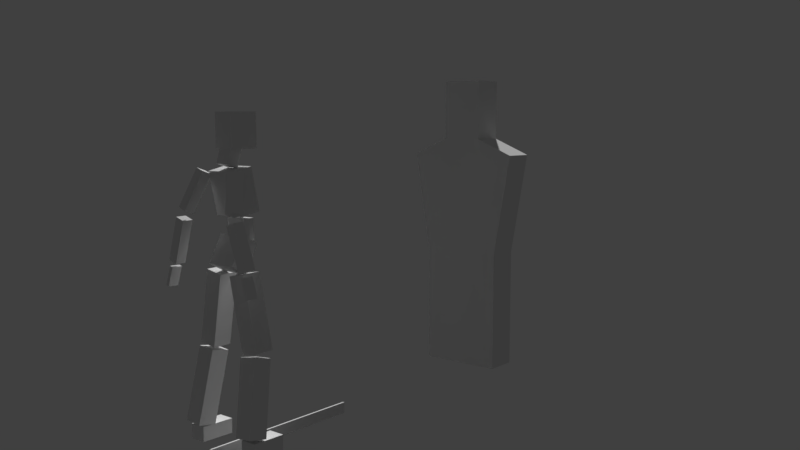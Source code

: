 # Source: rig-cubes.blend  (saved by Blender 2.79.0; exported with 4.5.12 LTS)
import bpy
from mathutils import Matrix  # noqa: F401  (used for matrix-valued properties, if any)

bpy.ops.wm.read_factory_settings(use_empty=True)
scene = bpy.context.scene
scene.name = 'Scene'

# ---- collections
col_collection_1 = bpy.data.collections.new('Collection 1'); scene.collection.children.link(col_collection_1)
col_collection_20 = bpy.data.collections.new('Collection 20'); scene.collection.children.link(col_collection_20)
col_collection_20.hide_render = True
col_collection_20.hide_viewport = True

# ---- world
world_world = bpy.data.worlds.new('World'); scene.world = world_world
world_world.color = (0.05088, 0.05088, 0.05088)
world_world.use_sun_shadow = False
world_world.sun_shadow_jitter_overblur = 0.0
world_world.cycles.sampling_method = 'MANUAL'

# ---- cameras
cam_camera = bpy.data.cameras.new('Camera')
cam_camera.clip_end = 100.0
cam_camera.lens = 35.0
cam_camera.sensor_width = 32.0
cam_camera.sensor_height = 18.0
cam_camera.display_size = 2.0
cam_camera.dof.focus_distance = 0.0
cam_camera.dof.aperture_fstop = 128.0
cam_camera.dof.aperture_blades = 6

# ---- meshes
me_cube = bpy.data.meshes.new('Cube')
me_cube.from_pydata([(-0.005, -0.03, -0.7), (-0.005, -0.03, 0.7), (-0.005, 0.03, -0.7), (-0.005, 0.03, 0.7), (0.005, -0.03, -0.7), (0.005, -0.03, 0.7), (0.005, 0.03, -0.7), (0.005, 0.03, 0.7)], [], [(0, 1, 3, 2), (2, 3, 7, 6), (6, 7, 5, 4), (4, 5, 1, 0), (2, 6, 4, 0), (7, 3, 1, 5)])
me_cube.use_remesh_preserve_volume = False
me_cube.use_remesh_preserve_attributes = False
me_cube.use_mirror_vertex_groups = False
me_cube.update()
me_head = bpy.data.meshes.new('Head')
me_head.from_pydata([(0.0, -1.0, -1.0), (0.0, -1.0, 1.0), (0.0, 1.0, -1.0), (0.0, 1.0, 1.0), (1.0, -1.0, -1.0), (1.0, -1.0, 1.0), (1.0, 1.0, -1.0), (1.0, 1.0, 1.0), (2.361, 1.861, -17.51), (2.361, -0.5818, -17.55), (2.361, 1.841, -16.64), (2.361, -0.6018, -16.68), (3.854, 1.861, -17.51), (3.854, -0.5818, -17.55), (3.854, 1.841, -16.64), (3.854, -0.6018, -16.68), (0.0, 0.3594, -2.012), (0.0, -0.06912, -0.8496), (0.0, 1.243, -1.778), (0.0, 0.8147, -0.6163), (0.6138, 0.3594, -2.012), (0.6138, -0.06912, -0.8496), (0.6138, 1.243, -1.778), (0.6138, 0.8147, -0.6163), (0.0, -0.7488, -4.394), (0.0, -0.1317, -1.932), (0.0, 0.6973, -4.653), (0.0, 1.314, -2.191), (1.501, -0.7488, -4.394), (1.501, -0.1317, -1.932), (1.501, 0.6973, -4.653), (1.501, 1.314, -2.191), (0.0, -0.6506, -6.01), (0.0, -0.6506, -4.792), (0.0, 0.2373, -6.01), (0.0, 0.2373, -4.792), (0.9017, -0.6506, -6.01), (0.9017, -0.6506, -4.792), (0.9017, 0.2373, -6.01), (0.9017, 0.2373, -4.792), (0.0, 0.4251, -7.797), (0.0, -0.6213, -6.206), (0.0, 1.586, -7.251), (0.0, 0.5392, -5.66), (1.349, 0.4251, -7.797), (1.349, -0.6213, -6.206), (1.349, 1.586, -7.251), (1.349, 0.5392, -5.66), (4.659, 2.087, -8.661), (4.12, 2.054, -7.547), (4.665, 2.831, -8.644), (4.126, 2.798, -7.529), (4.964, 2.084, -8.591), (4.425, 2.05, -7.476), (4.969, 2.827, -8.574), (4.43, 2.794, -7.459), (3.786, 1.973, -7.338), (2.596, 2.017, -4.875), (3.792, 2.716, -7.346), (2.601, 2.761, -4.884), (4.649, 1.971, -7.139), (3.459, 2.016, -4.676), (4.655, 2.715, -7.147), (3.464, 2.76, -4.684), (2.419, 2.006, -4.536), (1.421, 1.12, -2.381), (2.424, 2.708, -4.329), (1.426, 1.822, -2.174), (3.29, 1.931, -4.365), (2.292, 1.045, -2.21), (3.295, 2.633, -4.158), (2.297, 1.747, -2.003), (1.749, -0.2193, -12.1), (0.54, -0.1172, -7.843), (1.754, 1.135, -12.13), (0.5448, 1.237, -7.865), (3.376, -0.2179, -11.88), (2.166, -0.1158, -7.622), (3.38, 1.137, -11.9), (2.171, 1.239, -7.645), (2.263, 0.9034, -16.67), (1.705, -0.02627, -12.42), (2.263, 2.236, -16.46), (1.705, 1.306, -12.21), (3.914, 0.8815, -16.57), (3.356, -0.04819, -12.32), (3.914, 2.214, -16.36), (3.356, 1.284, -12.11)], [], [(0, 1, 3, 2), (2, 3, 7, 6), (6, 7, 5, 4), (4, 5, 1, 0), (2, 6, 4, 0), (7, 3, 1, 5), (8, 9, 11, 10), (10, 11, 15, 14), (14, 15, 13, 12), (12, 13, 9, 8), (10, 14, 12, 8), (15, 11, 9, 13), (16, 17, 19, 18), (18, 19, 23, 22), (22, 23, 21, 20), (20, 21, 17, 16), (18, 22, 20, 16), (23, 19, 17, 21), (24, 25, 27, 26), (26, 27, 31, 30), (30, 31, 29, 28), (28, 29, 25, 24), (26, 30, 28, 24), (31, 27, 25, 29), (32, 33, 35, 34), (34, 35, 39, 38), (38, 39, 37, 36), (36, 37, 33, 32), (34, 38, 36, 32), (39, 35, 33, 37), (40, 41, 43, 42), (42, 43, 47, 46), (46, 47, 45, 44), (44, 45, 41, 40), (42, 46, 44, 40), (47, 43, 41, 45), (48, 49, 51, 50), (50, 51, 55, 54), (54, 55, 53, 52), (52, 53, 49, 48), (50, 54, 52, 48), (55, 51, 49, 53), (56, 57, 59, 58), (58, 59, 63, 62), (62, 63, 61, 60), (60, 61, 57, 56), (58, 62, 60, 56), (63, 59, 57, 61), (64, 65, 67, 66), (66, 67, 71, 70), (70, 71, 69, 68), (68, 69, 65, 64), (66, 70, 68, 64), (71, 67, 65, 69), (72, 73, 75, 74), (74, 75, 79, 78), (78, 79, 77, 76), (76, 77, 73, 72), (74, 78, 76, 72), (79, 75, 73, 77), (80, 81, 83, 82), (82, 83, 87, 86), (86, 87, 85, 84), (84, 85, 81, 80), (82, 86, 84, 80), (87, 83, 81, 85)])
me_head.use_remesh_preserve_volume = False
me_head.use_remesh_preserve_attributes = False
me_head.use_mirror_vertex_groups = False
me_head.update()
me_cube_001 = bpy.data.meshes.new('Cube.001')
me_cube_001.from_pydata([(-1.0, -1.0, -1.0), (-0.5033, -1.0, 1.0), (-1.0, 1.0, -1.0), (-0.5033, 1.0, 1.0), (1.0, -1.0, -1.0), (0.5033, -1.0, 1.0), (1.0, 1.0, -1.0), (0.5033, 1.0, 1.0), (-1.0, -1.0, -0.6), (-1.0, -1.0, -0.2), (-1.428, -1.0, 0.4919), (-0.5033, -1.0, 0.6), (-0.5033, 1.0, 0.6), (-1.428, 1.0, 0.4919), (-1.0, 1.0, -0.2), (-1.0, 1.0, -0.6), (0.5033, 1.0, 0.6), (1.428, 1.0, 0.4919), (1.0, 1.0, -0.2), (1.0, 1.0, -0.6), (0.5033, -1.0, 0.6), (1.428, -1.0, 0.4919), (1.0, -1.0, -0.2), (1.0, -1.0, -0.6)], [], [(11, 1, 3, 12), (12, 3, 7, 16), (16, 7, 5, 20), (20, 5, 1, 11), (2, 6, 4, 0), (7, 3, 1, 5), (4, 23, 8, 0), (23, 22, 9, 8), (22, 21, 10, 9), (21, 20, 11, 10), (6, 19, 23, 4), (19, 18, 22, 23), (18, 17, 21, 22), (17, 16, 20, 21), (2, 15, 19, 6), (15, 14, 18, 19), (14, 13, 17, 18), (13, 12, 16, 17), (0, 8, 15, 2), (8, 9, 14, 15), (9, 10, 13, 14), (10, 11, 12, 13)])
me_cube_001.use_remesh_preserve_volume = False
me_cube_001.use_remesh_preserve_attributes = False
me_cube_001.use_mirror_vertex_groups = False
me_cube_001.update()
arm_armature = bpy.data.armatures.new('Armature')  # bones are not reproduced

# ---- objects
ob_armature = bpy.data.objects.new('Armature', arm_armature)
ob_sword = bpy.data.objects.new('Sword', me_cube)
ob_char = bpy.data.objects.new('Char', me_head)
ob_camera = bpy.data.objects.new('Camera', cam_camera)
ob_target = bpy.data.objects.new('Target', me_cube_001)
ob_ctrl_bone_sphere = bpy.data.objects.new('CTRL_Bone_sphere', None)

# ---- transforms, parenting, visibility, modifiers, constraints
ob_armature.location = (0.0, 0.0, 0.0)
ob_armature.hide_viewport = True
ob_armature.show_in_front = True
ob_armature.lineart.crease_threshold = 0.0
ob_sword.parent = ob_armature
ob_sword.matrix_parent_inverse = Matrix(((1.0, -4.075e-08, -6.576e-07, 0.2645), (-1.409e-08, -1.0, -7.567e-10, -0.3599), (-5.98e-07, -1.543e-08, -1.0, 0.8119), (0.0, 0.0, 0.0, 1.0)))
ob_sword.location = (-0.2648, -0.2765, 0.8119)
ob_sword.rotation_euler = (1.571, 0.0, 0.0)
ob_sword.lineart.crease_threshold = 0.0
ob_char.parent = ob_armature
ob_char.location = (-3.978e-10, -0.06169, 1.523)
ob_char.rotation_euler = (-0.00741, -1.645e-18, 6.088e-21)
ob_char.scale = (0.0596, 0.07292, 0.08619)
ob_char.lineart.crease_threshold = 0.0
_vg = ob_char.vertex_groups.new(name='Pelvis')
for _i, _w in zip([32, 33, 34, 36, 37, 38, 41, 42, 43, 45, 46, 47], [0.4283, 0.05294, 0.1006, 0.4101, 0.04019, 0.0834, 0.7878, 0.9997, 0.5462, 0.8304, 0.9997, 0.5661]): _vg.add([_i], _w, 'REPLACE')
_vg = ob_char.vertex_groups.new(name='Root')
for _i, _w in zip([32, 33, 34, 35, 36, 37, 38, 39], [0.9426, 0.9107, 0.9632, 0.7932, 0.9464, 0.9305, 0.9024, 0.9049]): _vg.add([_i], _w, 'REPLACE')
_vg = ob_char.vertex_groups.new(name='Spine')
for _i, _w in zip([24, 25, 26, 27, 28, 30, 33, 34, 35, 37, 39], [0.907, 0.006153, 0.8967, 0.01286, 0.8894, 0.9097, 0.147, 0.07745, 0.6896, 0.003388, 0.07522]): _vg.add([_i], _w, 'REPLACE')
_vg = ob_char.vertex_groups.new(name='UpperSpine')
for _i, _w in zip([0, 2, 4, 6, 16, 17, 18, 19, 20, 21, 22, 23, 24, 25, 26, 27, 28, 29, 30, 31, 33, 34, 35, 37, 38, 39, 43, 47, 56, 57, 58, 59, 65, 67, 69], [0.0, 0.0, 0.0, 0.0, 0.1016, 0.000808, 0.02154, 6.754e-11, 0.1016, 0.0005036, 0.02167, 0.01136, 0.9415, 0.9943, 0.9967, 0.9945, 0.9415, 0.9943, 0.9575, 0.9945, 0.7812, 0.0, 0.7812, 0.7812, 0.0, 0.7812, 0.0, 0.0, 0.0, 0.0, 0.0, 0.0, 0.1337, 0.0003618, 0.0]): _vg.add([_i], _w, 'REPLACE')
_vg = ob_char.vertex_groups.new(name='Neck')
for _i, _w in zip([0, 1, 2, 4, 5, 6, 7, 16, 17, 18, 19, 20, 21, 22, 23], [0.4368, 0.06812, 0.2577, 0.4384, 0.06793, 0.2588, 0.004141, 0.2008, 0.7414, 0.4962, 0.9292, 0.8229, 0.8388, 0.5409, 0.9339]): _vg.add([_i], _w, 'REPLACE')
_vg = ob_char.vertex_groups.new(name='Head')
for _i, _w in zip([0, 1, 2, 3, 4, 5, 6, 7], [0.5632, 0.9319, 0.7423, 0.9772, 0.5616, 0.9321, 0.7412, 0.9729]): _vg.add([_i], _w, 'REPLACE')
_vg = ob_char.vertex_groups.new(name='Collarbone.l')
for _i, _w in zip([25, 27, 28, 29, 30, 31], [0.02827, 0.03976, 0.09626, 0.9422, 0.07836, 0.9527]): _vg.add([_i], _w, 'REPLACE')
_vg = ob_char.vertex_groups.new(name='DEF_UpperArm.l')
for _i, _w in zip([64, 65, 66, 67, 68, 69, 70, 71], [0.5, 0.5, 0.5, 0.5, 0.5, 0.5, 0.5, 0.5]): _vg.add([_i], _w, 'REPLACE')
_vg = ob_char.vertex_groups.new(name='DEF_Forearm.l')
for _i, _w in zip([56, 57, 58, 59, 60, 61, 62, 63], [0.5, 0.5, 0.5, 0.5, 0.5, 0.5, 0.5, 0.5]): _vg.add([_i], _w, 'REPLACE')
_vg = ob_char.vertex_groups.new(name='Hand.l')
_vg = ob_char.vertex_groups.new(name='FingerIndex1.l')
for _i, _w in zip([48, 52, 54], [0.03699, 0.8276, 0.02175]): _vg.add([_i], _w, 'REPLACE')
_vg = ob_char.vertex_groups.new(name='FingerIndex2.l')
for _i, _w in zip([48, 52], [0.9351, 0.1235]): _vg.add([_i], _w, 'REPLACE')
_vg = ob_char.vertex_groups.new(name='FingerIndex3.l')
_vg = ob_char.vertex_groups.new(name='FingerMiddle1.l')
_vg = ob_char.vertex_groups.new(name='FingerMiddle2.l')
_vg = ob_char.vertex_groups.new(name='FingerMiddle3.l')
_vg = ob_char.vertex_groups.new(name='FingerRing1.l')
_vg = ob_char.vertex_groups.new(name='FingerRing2.l')
_vg = ob_char.vertex_groups.new(name='FingerRing3.l')
_vg = ob_char.vertex_groups.new(name='FingerPinky1.l')
_vg = ob_char.vertex_groups.new(name='FingerPinky2.l')
for _i, _w in zip([50, 51, 52, 54, 55], [0.9865, 0.2434, 0.02256, 0.946, 0.2422]): _vg.add([_i], _w, 'REPLACE')
_vg = ob_char.vertex_groups.new(name='FingerPinky3.l')
_vg = ob_char.vertex_groups.new(name='FingerThumb0.l')
for _i, _w in zip([49, 51, 53, 55], [0.9867, 0.7438, 0.9805, 0.7434]): _vg.add([_i], _w, 'REPLACE')
_vg = ob_char.vertex_groups.new(name='FingerThumb1.l')
_vg = ob_char.vertex_groups.new(name='FingerThumb2.l')
_vg = ob_char.vertex_groups.new(name='UpperArmIK.l')
for _i, _w in zip([64, 65, 66, 67, 68, 69, 70, 71], [0.5, 0.5, 0.5, 0.5, 0.5, 0.5, 0.5, 0.5]): _vg.add([_i], _w, 'REPLACE')
_vg = ob_char.vertex_groups.new(name='ForearmIK.l')
for _i, _w in zip([56, 57, 58, 59, 60, 61, 62, 63], [0.5, 0.5, 0.5, 0.5, 0.5, 0.5, 0.5, 0.5]): _vg.add([_i], _w, 'REPLACE')
_vg = ob_char.vertex_groups.new(name='Collarbone.r')
for _i, _w in zip([24, 25, 26, 27, 29, 31], [0.07901, 0.9328, 0.0887, 0.9237, 0.01731, 0.004289]): _vg.add([_i], _w, 'REPLACE')
_vg = ob_char.vertex_groups.new(name='DEF_UpperArm.r')
_vg = ob_char.vertex_groups.new(name='DEF_Forearm.r')
_vg = ob_char.vertex_groups.new(name='Hand.r')
_vg = ob_char.vertex_groups.new(name='FingerIndex1.r')
_vg = ob_char.vertex_groups.new(name='FingerIndex2.r')
_vg = ob_char.vertex_groups.new(name='FingerIndex3.r')
_vg = ob_char.vertex_groups.new(name='FingerMiddle1.r')
_vg = ob_char.vertex_groups.new(name='FingerMiddle2.r')
_vg = ob_char.vertex_groups.new(name='FingerMiddle3.r')
_vg = ob_char.vertex_groups.new(name='FingerRing1.r')
_vg = ob_char.vertex_groups.new(name='FingerRing2.r')
_vg = ob_char.vertex_groups.new(name='FingerRing3.r')
_vg = ob_char.vertex_groups.new(name='FingerPinky1.r')
_vg = ob_char.vertex_groups.new(name='FingerPinky2.r')
_vg = ob_char.vertex_groups.new(name='FingerPinky3.r')
_vg = ob_char.vertex_groups.new(name='FingerThumb0.r')
_vg = ob_char.vertex_groups.new(name='FingerThumb1.r')
_vg = ob_char.vertex_groups.new(name='FingerThumb2.r')
_vg = ob_char.vertex_groups.new(name='CTRL_IK_UpperArm.r')
_vg = ob_char.vertex_groups.new(name='CTRL_IK_Forearm.r')
_vg = ob_char.vertex_groups.new(name='UpperLeg.l')
for _i, _w in zip([41, 42, 43, 44, 45, 46, 47, 72, 73, 74, 75, 76, 77, 78, 79], [0.02494, 0.0681, 0.1114, 0.9883, 0.135, 0.8515, 0.3102, 0.9512, 0.9914, 0.9862, 0.9941, 0.5681, 0.9932, 0.9439, 0.9976]): _vg.add([_i], _w, 'REPLACE')
_vg = ob_char.vertex_groups.new(name='LowerLeg.l')
for _i, _w in zip([8, 10, 12, 14, 15, 72, 76, 78, 80, 81, 82, 83, 84, 85, 86, 87], [0.003673, 0.05596, 0.09161, 0.4538, 0.008806, 0.04754, 0.4319, 0.05606, 1.0, 1.0, 1.0, 1.0, 1.0, 1.0, 1.0, 1.0]): _vg.add([_i], _w, 'REPLACE')
_vg = ob_char.vertex_groups.new(name='Foot.l')
for _i, _w in zip([8, 9, 10, 11, 12, 13, 14, 15], [0.9033, 0.05101, 0.8984, 0.07729, 0.8466, 0.0001501, 0.5287, 0.05074]): _vg.add([_i], _w, 'REPLACE')
_vg = ob_char.vertex_groups.new(name='Toes.l')
for _i, _w in zip([8, 9, 10, 11, 12, 13, 15], [0.06985, 0.9458, 0.04137, 0.9129, 0.06175, 0.9704, 0.9199]): _vg.add([_i], _w, 'REPLACE')
_vg = ob_char.vertex_groups.new(name='UpperLeg.r')
for _i, _w in zip([40, 41, 42, 43, 45, 46, 47], [0.9796, 0.1747, 0.8877, 0.3424, 0.01923, 0.09136, 0.1237]): _vg.add([_i], _w, 'REPLACE')
_vg = ob_char.vertex_groups.new(name='LowerLeg.r')
_vg = ob_char.vertex_groups.new(name='Foot.r')
_vg = ob_char.vertex_groups.new(name='Toes.r')
_m = ob_char.modifiers.new('Mirror', 'MIRROR')
_m.use_clip = True
_m.merge_threshold = 0.0458
_m = ob_char.modifiers.new('Armature', 'ARMATURE')
_m.object = ob_armature
ob_camera.location = (-3.202, 2.641, 1.551)
ob_camera.rotation_euler = (1.456, -6.944e-08, 3.827)
ob_camera.hide_viewport = True
ob_camera.lineart.crease_threshold = 0.0
ob_target.location = (2.038e-16, -1.989, 0.9179)
ob_target.scale = (0.25, 0.1, 0.9)
ob_target.hide_viewport = True
ob_target.lineart.crease_threshold = 0.0
ob_ctrl_bone_sphere.location = (0.0, 0.0, 0.0)
ob_ctrl_bone_sphere.empty_display_type = 'SPHERE'
ob_ctrl_bone_sphere.empty_display_size = 0.512
ob_ctrl_bone_sphere.empty_image_offset = (0.0, 0.0)
ob_ctrl_bone_sphere.lineart.crease_threshold = 0.0

# ---- collection membership
col_collection_1.objects.link(ob_armature)
col_collection_1.objects.link(ob_sword)
col_collection_1.objects.link(ob_char)
col_collection_1.objects.link(ob_camera)
col_collection_1.objects.link(ob_target)
col_collection_20.objects.link(ob_ctrl_bone_sphere)

# ---- scene / render settings (as saved in the file)
scene.camera = ob_camera
scene.frame_start = 0; scene.frame_end = 60; scene.frame_set(0)
scene.render.engine = 'BLENDER_EEVEE_NEXT'
scene.render.resolution_percentage = 50
scene.render.fps = 30
scene.render.dither_intensity = 0.0
scene.cycles.use_denoising = False
scene.cycles.samples = 128
scene.cycles.sampling_pattern = 'TABULATED_SOBOL'
scene.cycles.use_adaptive_sampling = False
scene.cycles.use_light_tree = False
scene.cycles.blur_glossy = 0.0
scene.cycles.sample_clamp_indirect = 0.0
scene.view_settings.view_transform = 'Standard'
bpy.context.view_layer.update()

# ---- added for rendering (the .blend has no usable light): sun
light_auto_sun = bpy.data.lights.new('AutoSun', 'SUN')
light_auto_sun.energy = 3.0
light_auto_sun.angle = 0.0523599
ob_auto_sun = bpy.data.objects.new('AutoSun', light_auto_sun)
scene.collection.objects.link(ob_auto_sun)
ob_auto_sun.rotation_euler = (0.872665, 0.174533, 0.523599)
bpy.context.view_layer.update()
